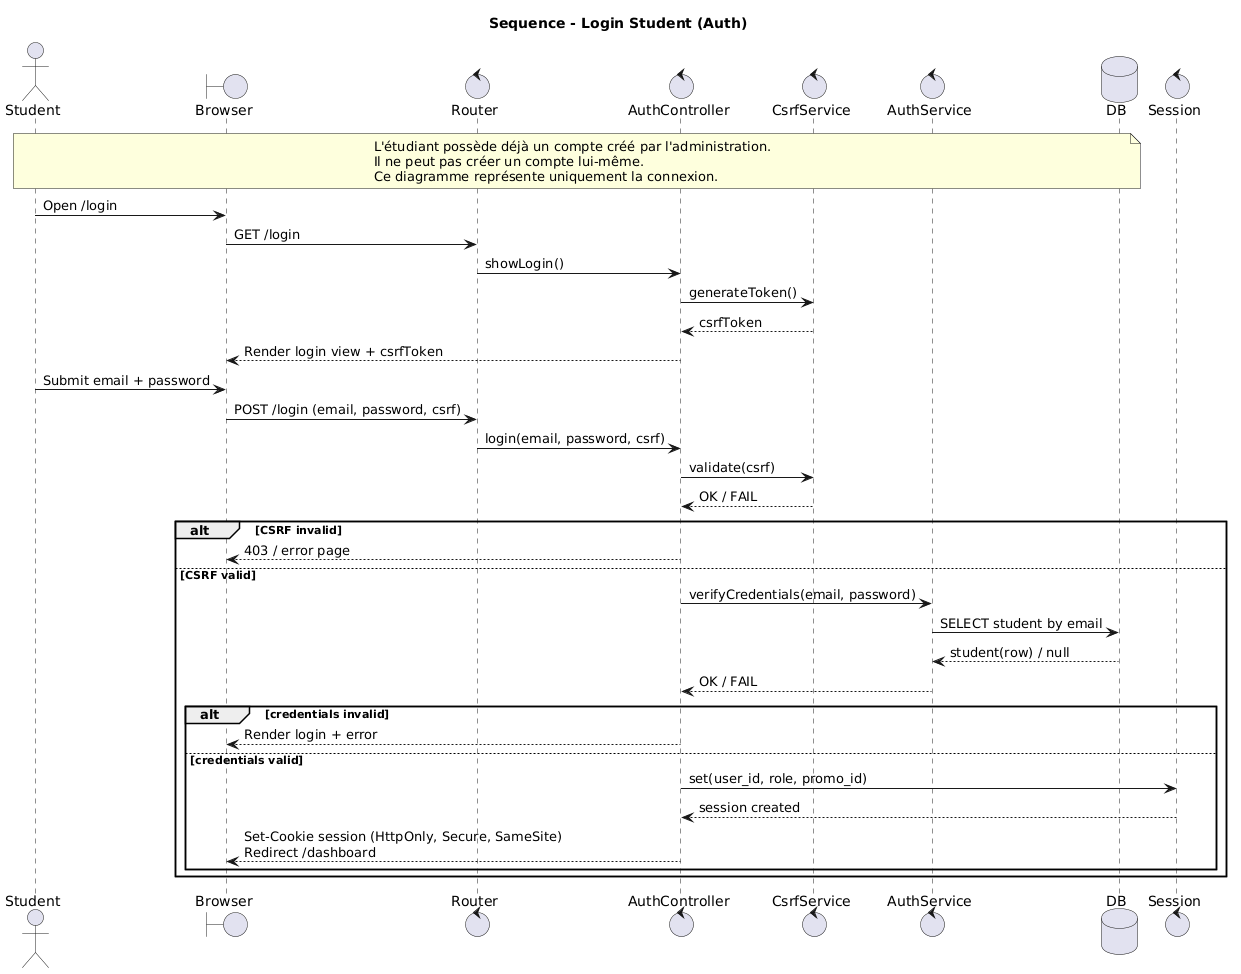

The diagram above was rendered by PlantUML. Its source (embedded in the PNG):
@startuml
title Sequence - Login Student (Auth)

actor Student
boundary Browser
control Router
control AuthController
control CsrfService
control AuthService
database DB
control Session

note over Student,DB
L'étudiant possède déjà un compte créé par l'administration.
Il ne peut pas créer un compte lui-même.
Ce diagramme représente uniquement la connexion.
end note

Student -> Browser : Open /login
Browser -> Router : GET /login
Router -> AuthController : showLogin()
AuthController -> CsrfService : generateToken()
CsrfService --> AuthController : csrfToken
AuthController --> Browser : Render login view + csrfToken

Student -> Browser : Submit email + password
Browser -> Router : POST /login (email, password, csrf)
Router -> AuthController : login(email, password, csrf)

AuthController -> CsrfService : validate(csrf)
CsrfService --> AuthController : OK / FAIL

alt CSRF invalid
    AuthController --> Browser : 403 / error page
else CSRF valid
    AuthController -> AuthService : verifyCredentials(email, password)
    AuthService -> DB : SELECT student by email
    DB --> AuthService : student(row) / null
    AuthService --> AuthController : OK / FAIL

    alt credentials invalid
        AuthController --> Browser : Render login + error
    else credentials valid
        AuthController -> Session : set(user_id, role, promo_id)
        Session --> AuthController : session created
        AuthController --> Browser : Set-Cookie session (HttpOnly, Secure, SameSite)\nRedirect /dashboard
    end
end
@enduml